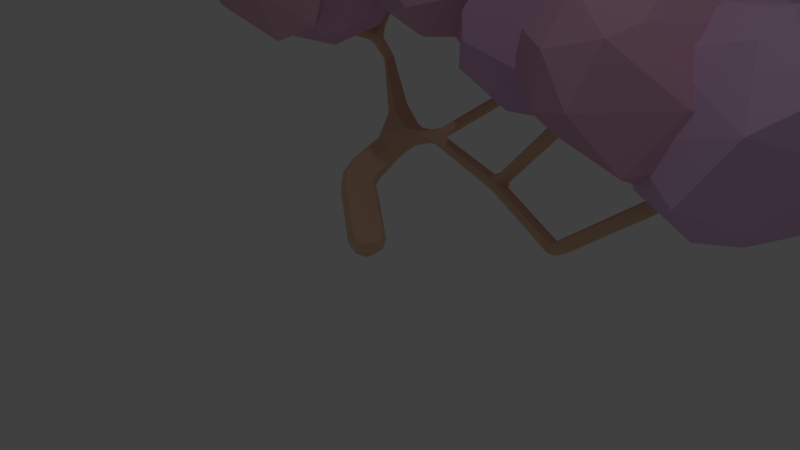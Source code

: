 # Source: Pink_Tree_1.blend  (saved by Blender 2.78.0; exported with 4.5.12 LTS)
import bpy
from mathutils import Matrix  # noqa: F401  (used for matrix-valued properties, if any)

bpy.ops.wm.read_factory_settings(use_empty=True)
scene = bpy.context.scene
scene.name = 'Scene'

# ---- collections
col_collection_1 = bpy.data.collections.new('Collection 1'); scene.collection.children.link(col_collection_1)

# ---- materials (node trees are filled in below, after node groups)
mat_material_008 = bpy.data.materials.new('Material.008')
mat_material_008.alpha_threshold = 0.0
mat_material_008.use_transparent_shadow = False
mat_material_008.diffuse_color = (0.8, 0.4037, 0.5854, 1.0)
mat_material_008.roughness = 0.5
mat_material_008.specular_intensity = 0.0
mat_material_014 = bpy.data.materials.new('Material.014')
mat_material_014.alpha_threshold = 0.0
mat_material_014.use_transparent_shadow = False
mat_material_014.diffuse_color = (0.8, 0.4597, 0.751, 1.0)
mat_material_014.roughness = 0.5
mat_material_014.specular_intensity = 0.0
mat_material = bpy.data.materials.new('Material')
mat_material.alpha_threshold = 0.0
mat_material.use_transparent_shadow = False
mat_material.diffuse_color = (0.8, 0.5429, 0.3553, 1.0)
mat_material.roughness = 0.5
mat_material.specular_intensity = 0.0
mat_material.line_color = (0.0, 0.0, 0.0, 1.0)
mat_material_012 = bpy.data.materials.new('Material.012')
mat_material_012.alpha_threshold = 0.0
mat_material_012.use_transparent_shadow = False
mat_material_012.diffuse_color = (0.8, 0.4798, 0.6366, 1.0)
mat_material_012.roughness = 0.5
mat_material_012.specular_intensity = 0.0
mat_material_010 = bpy.data.materials.new('Material.010')
mat_material_010.alpha_threshold = 0.0
mat_material_010.use_transparent_shadow = False
mat_material_010.diffuse_color = (0.8, 0.5213, 0.6183, 1.0)
mat_material_010.roughness = 0.5
mat_material_010.specular_intensity = 0.0
mat_material_013 = bpy.data.materials.new('Material.013')
mat_material_013.alpha_threshold = 0.0
mat_material_013.use_transparent_shadow = False
mat_material_013.diffuse_color = (0.8, 0.4457, 0.641, 1.0)
mat_material_013.roughness = 0.5
mat_material_013.specular_intensity = 0.0
mat_material_004 = bpy.data.materials.new('Material.004')
mat_material_004.alpha_threshold = 0.0
mat_material_004.use_transparent_shadow = False
mat_material_004.diffuse_color = (0.8, 0.4869, 0.7286, 1.0)
mat_material_004.roughness = 0.5
mat_material_004.specular_intensity = 0.0
mat_material_011 = bpy.data.materials.new('Material.011')
mat_material_011.alpha_threshold = 0.0
mat_material_011.use_transparent_shadow = False
mat_material_011.diffuse_color = (0.8, 0.47, 0.5606, 1.0)
mat_material_011.roughness = 0.5
mat_material_011.specular_intensity = 0.0
mat_material_009 = bpy.data.materials.new('Material.009')
mat_material_009.alpha_threshold = 0.0
mat_material_009.use_transparent_shadow = False
mat_material_009.diffuse_color = (0.8, 0.4888, 0.6245, 1.0)
mat_material_009.roughness = 0.5
mat_material_009.specular_intensity = 0.02941
mat_material_007 = bpy.data.materials.new('Material.007')
mat_material_007.alpha_threshold = 0.0
mat_material_007.use_transparent_shadow = False
mat_material_007.diffuse_color = (0.8, 0.4845, 0.6675, 1.0)
mat_material_007.roughness = 0.5
mat_material_006 = bpy.data.materials.new('Material.006')
mat_material_006.alpha_threshold = 0.0
mat_material_006.use_transparent_shadow = False
mat_material_006.diffuse_color = (0.8, 0.4138, 0.6747, 1.0)
mat_material_006.roughness = 0.5
mat_material_006.specular_intensity = 0.0
mat_material_005 = bpy.data.materials.new('Material.005')
mat_material_005.alpha_threshold = 0.0
mat_material_005.use_transparent_shadow = False
mat_material_005.diffuse_color = (0.8, 0.4798, 0.7902, 1.0)
mat_material_005.roughness = 0.5
mat_material_005.specular_intensity = 0.0
mat_material_003 = bpy.data.materials.new('Material.003')
mat_material_003.alpha_threshold = 0.0
mat_material_003.use_transparent_shadow = False
mat_material_003.diffuse_color = (0.8, 0.4618, 0.7205, 1.0)
mat_material_003.roughness = 0.5
mat_material_003.specular_intensity = 0.0
mat_material_001 = bpy.data.materials.new('Material.001')
mat_material_001.alpha_threshold = 0.0
mat_material_001.use_transparent_shadow = False
mat_material_001.diffuse_color = (0.8, 0.4554, 0.6295, 1.0)
mat_material_001.roughness = 0.5
mat_material_001.specular_intensity = 0.0
mat_material_002 = bpy.data.materials.new('Material.002')
mat_material_002.alpha_threshold = 0.0
mat_material_002.use_transparent_shadow = False
mat_material_002.diffuse_color = (0.793, 0.5302, 0.8, 1.0)
mat_material_002.roughness = 0.5
mat_material_002.specular_intensity = 0.0

# ---- material node trees

# ---- world
world_world = bpy.data.worlds.new('World'); scene.world = world_world
world_world.color = (0.05088, 0.05088, 0.05088)
world_world.use_sun_shadow = False
world_world.sun_shadow_jitter_overblur = 0.0
world_world.cycles.sampling_method = 'MANUAL'

# ---- cameras
cam_camera = bpy.data.cameras.new('Camera')
cam_camera.clip_end = 100.0
cam_camera.lens = 35.0
cam_camera.sensor_width = 32.0
cam_camera.sensor_height = 18.0
cam_camera.ortho_scale = 7.314
cam_camera.dof.focus_distance = 0.0
cam_camera.dof.aperture_fstop = 128.0

# ---- lights
light_lamp = bpy.data.lights.new('Lamp', 'POINT')
light_lamp.transmission_factor = 0.0
light_lamp.cutoff_distance = 30.0
light_lamp.energy = 100.0
light_lamp.shadow_buffer_clip_start = 1.001
light_lamp.shadow_soft_size = 0.1
light_lamp.shadow_maximum_resolution = 0.006
light_lamp.use_absolute_resolution = True

# ---- meshes
me_icosphere_006 = bpy.data.meshes.new('Icosphere.006')
me_icosphere_006.from_pydata([(-0.7898, -0.451, -0.465), (-0.2764, 0.8506, -0.4472), (0.9246, 0.3757, -0.06341), (-0.7236, -0.5257, 0.4472), (-0.6651, 0.6523, 0.2574), (-0.2908, -0.02067, 0.8529), (0.4253, -0.309, -0.8507), (-0.128, -0.5104, -0.8514), (0.7921, -0.4376, -0.4804), (0.5845, 0.2853, -0.7226), (-0.01684, 0.3814, -0.8285), (-0.6883, 0.4991, -0.521), (0.2629, 0.809, -0.5257), (0.9511, -0.309, 0.0), (0.4015, -0.8532, 0.3735), (-0.9511, -0.309, 0.0), (-0.4456, -0.8215, 0.08469), (-0.9511, 0.309, 0.0), (0.0, 1.0, 0.0), (0.6882, -0.5, 0.5257), (-0.2629, -0.809, 0.5257), (-0.8506, 0.0, 0.5257), (-0.3388, 0.6871, 0.4434), (0.9004, 0.2058, 0.4279), (0.3936, -0.275, 0.8214), (-0.4253, -0.309, 0.8507), (0.3995, 0.8231, 0.3563)], [], [(10, 6, 7), (10, 7, 0), (1, 11, 4), (2, 12, 26), (8, 13, 14), (0, 15, 17), (1, 4, 18), (14, 19, 24), (3, 20, 25), (4, 21, 5), (24, 26, 5), (24, 23, 26), (26, 22, 5), (22, 4, 5), (5, 21, 25), (21, 3, 25), (25, 24, 5), (25, 20, 24), (20, 14, 24), (19, 23, 24), (2, 26, 23), (18, 22, 26), (18, 4, 22), (17, 21, 4), (17, 15, 21), (15, 3, 21), (16, 20, 3), (16, 14, 20), (14, 13, 19), (13, 23, 19), (26, 12, 18), (12, 1, 18), (4, 11, 17), (11, 0, 17), (15, 16, 3), (15, 0, 16), (0, 7, 16), (16, 7, 14), (7, 8, 14), (13, 2, 23), (13, 8, 2), (9, 12, 2), (9, 10, 12), (10, 1, 12), (10, 11, 1), (10, 0, 11), (8, 9, 2), (8, 6, 9), (6, 10, 9), (6, 8, 7)])
me_icosphere_006.materials.append(mat_material_008)
me_icosphere_006.use_remesh_preserve_volume = False
me_icosphere_006.use_remesh_preserve_attributes = False
me_icosphere_006.use_mirror_vertex_groups = False
me_icosphere_006.update()
me_icosphere = bpy.data.meshes.new('Icosphere')
me_icosphere.from_pydata([(0.00699, -0.05728, -0.996), (-0.2694, -0.9079, -0.4432), (-0.9055, -0.01409, -0.4434), (-0.07517, 0.819, -0.4955), (0.803, 0.7011, -0.4355), (-0.7781, -0.5744, 0.4349), (0.9811, -0.07915, 0.3865), (-0.3372, -0.3288, 0.5298), (-0.1555, -0.5573, -0.8467), (0.4323, -0.3663, -0.8467), (0.2699, -0.8663, -0.5218), (0.8642, -0.03668, -0.5211), (0.4323, 0.2517, -0.8467), (-0.5187, -0.05728, -0.8467), (-0.6816, -0.5573, -0.5219), (-0.1555, 0.4427, -0.8467), (-0.7168, 0.5571, -0.5179), (0.9435, -0.5867, -0.185), (0.9799, 0.6104, -0.01293), (0.00699, -1.057, 0.00398), (0.7878, -0.8283, -0.01498), (-0.9729, -0.479, -0.1133), (-0.7673, -0.8279, -0.01514), (-0.9793, 0.5582, 0.02837), (0.006885, 0.9425, 0.003947), (0.7126, -0.5772, 0.4442), (-0.222, -0.8814, 0.4112), (-0.8256, -0.09941, 0.4474), (0.6224, 0.3991, 0.3378), (0.2183, -0.8952, 0.3159), (0.5818, -0.05557, 0.5409), (-0.4418, 0.2404, 0.5183), (0.02919, 0.6082, 0.4207)], [], [(0, 9, 8), (17, 9, 11), (0, 8, 13), (0, 13, 15), (0, 15, 12), (1, 10, 19), (2, 14, 21), (3, 16, 23), (4, 3, 18), (1, 19, 22), (2, 21, 23), (3, 23, 24), (5, 26, 7), (6, 28, 30), (30, 32, 7), (30, 28, 32), (32, 31, 7), (31, 27, 7), (27, 5, 7), (7, 26, 29), (29, 30, 7), (29, 25, 30), (25, 6, 30), (18, 28, 6), (18, 32, 28), (24, 23, 32), (23, 31, 32), (23, 27, 31), (23, 21, 27), (21, 5, 27), (22, 26, 5), (22, 19, 26), (19, 29, 26), (20, 25, 29), (20, 17, 25), (17, 6, 25), (18, 24, 32), (18, 3, 24), (16, 2, 23), (21, 22, 5), (21, 14, 22), (14, 1, 22), (19, 20, 29), (19, 10, 20), (10, 17, 20), (17, 18, 6), (17, 11, 18), (11, 4, 18), (12, 3, 4), (12, 15, 3), (15, 16, 3), (15, 13, 16), (13, 2, 16), (13, 14, 2), (13, 8, 14), (8, 1, 14), (11, 12, 4), (11, 9, 12), (9, 0, 12), (8, 10, 1), (8, 9, 10), (9, 17, 10)])
me_icosphere.materials.append(mat_material_014)
me_icosphere.use_remesh_preserve_volume = False
me_icosphere.use_remesh_preserve_attributes = False
me_icosphere.use_mirror_vertex_groups = False
me_icosphere.update()
me_cube = bpy.data.meshes.new('Cube')
me_cube.from_pydata([(4.112, -0.1999, 2.355), (2.336, -0.1569, 1.709), (2.297, -0.2132, 1.777), (2.187, -0.2291, 1.71), (4.05, -0.3774, 2.254), (2.088, -0.03726, 1.751), (2.969, 0.03486, 2.597), (1.252, 1.509, 2.326), (0.5307, 0.7257, 1.667), (3.547, -0.8774, 1.773), (3.558, -0.8202, 1.697), (3.897, 0.01303, 2.96), (3.979, -0.003492, 2.988), (4.008, 0.07073, 2.931), (3.913, 0.08788, 2.917), (-0.7486, 1.026, 1.441), (-0.3516, 0.8047, 1.226), (-0.2982, 0.9491, 1.069), (4.098, -0.2856, 2.382), (4.187, -0.2982, 2.412), (-0.273, 0.992, 1.476), (1.469, 0.7882, 2.693), (-0.7805, 1.289, 3.222), (-0.6955, 0.2864, 2.744), (1.076, 1.725, 2.846), (3.345, 0.3386, 2.89), (-0.3848, 1.138, 1.24), (4.915, 0.08269, 2.553), (3.936, 0.05657, 2.981), (-2.98e-08, -2.235e-08, 0.0), (0.3174, 0.6661, 1.508), (1.255, 1.438, 2.226), (2.825, -0.03439, 2.506), (4.081, -0.306, 2.187), (4.141, -0.4239, 2.225), (-0.7832, 0.9065, 2.511), (4.158, -0.3551, 2.159), (-0.9018, 0.8007, 2.551), (2.836, 0.04339, 2.425), (2.272, -0.07357, 1.734), (-0.9071, 0.9363, 2.401), (0.4441, 0.8125, 1.566), (2.072, -0.09372, 1.774), (1.157, 1.547, 2.318), (-0.9564, 1.006, 2.479), (1.102, 1.405, 2.229), (-0.8721, 1.05, 2.488), (4.224, -0.3436, 2.348), (-0.7703, 0.844, 2.563), (-0.8187, 0.8833, 2.638), (2.708, 0.05366, 2.579), (2.21, -0.1975, 1.789), (4.221, -0.2158, 2.379), (3.464, -0.8452, 1.651), (3.437, -0.9072, 1.722), (3.449, -0.8442, 1.782), (3.469, -0.7802, 1.714), (2.317, -0.1069, 1.777), (2.272, -0.1899, 1.803), (2.216, -0.136, 1.861), (2.25, -0.05724, 1.822), (2.707, 0.007279, 2.487), (2.739, 0.08149, 2.446), (0.6136, 0.6243, 1.501), (0.6065, 0.5529, 1.571), (0.6773, 0.5927, 1.642), (0.638, 0.6871, 1.569), (2.237, -0.1788, 1.642), (2.102, -0.03161, 1.696), (-0.1126, 0.9238, 1.209), (-0.2002, 0.8139, 1.323), (-0.1134, 0.9228, 1.477), (-0.09838, 1.047, 1.335), (0.33, 0.748, 1.414), (0.3277, 0.7503, 1.588), (0.3566, 0.8279, 1.504), (-0.8988, 0.7758, 0.6566), (-0.5874, 0.7374, 0.6595), (-0.6144, 0.5034, 0.8892), (-0.9273, 0.5382, 0.8804), (-0.7264, 1.029, 0.9819), (-0.4553, 0.9227, 0.9082), (-0.4774, 0.7532, 1.111), (-0.7452, 0.8526, 1.163), (-0.2549, 0.1625, -0.09831), (-0.00305, 0.2984, 0.1093), (-0.02001, 0.01275, 0.3169), (-0.2718, -0.1232, 0.1093), (-0.3818, 0.5387, 0.4097), (-0.4095, 0.2603, 0.6255), (-0.8077, 0.5209, 0.3467), (-0.5918, 0.6609, 0.5684), (-0.6235, 0.3919, 0.7894), (-0.8204, 0.2314, 0.5542), (4.329, -0.2296, 2.256), (4.336, -0.3012, 2.317), (4.266, -0.2722, 2.378), (4.281, -0.1781, 2.321), (4.909, 0.08156, 2.489), (4.921, 0.02137, 2.545), (4.868, 0.05711, 2.605), (4.868, 0.1221, 2.545), (2.775, 0.1249, 2.636), (2.814, 0.04249, 2.681), (2.73, -0.007682, 2.652), (2.318, 0.1502, 3.049), (2.379, 0.2036, 3.093), (2.413, 0.13, 3.136), (2.351, 0.07761, 3.094), (2.972, 0.1151, 2.553), (2.928, 0.08734, 2.68), (2.89, 0.1456, 2.6), (3.353, 0.3431, 2.829), (3.355, 0.2676, 2.873), (3.3, 0.3137, 2.928), (3.294, 0.3787, 2.876), (0.5945, 0.7945, 1.573), (0.6303, 0.7274, 1.627), (0.5254, 0.8213, 1.633), (1.146, 1.362, 2.074), (1.173, 1.292, 2.132), (1.112, 1.327, 2.202), (1.085, 1.396, 2.141), (1.201, 1.46, 2.425), (1.127, 1.457, 2.335), (1.056, 1.761, 2.796), (1.135, 1.74, 2.821), (1.104, 1.665, 2.849), (1.028, 1.687, 2.823), (-0.7693, 1.189, 1.43), (-0.6258, 1.269, 1.55), (-0.6268, 1.132, 1.668), (-0.7178, 1.022, 1.524), (-1.051, 1.318, 2.025), (-0.9949, 1.368, 2.118), (-1.077, 1.276, 2.197), (-0.9946, 1.322, 2.209), (-0.961, 1.281, 2.132), (-1.049, 1.244, 2.11), (-0.8297, 0.7876, 2.489), (-0.8363, 0.8153, 2.622), (-0.6966, 0.2896, 2.682), (-0.7566, 0.2934, 2.736), (-0.7075, 0.3303, 2.792), (-0.6394, 0.3334, 2.734), (-0.8352, 1.052, 2.621), (-0.7816, 0.9715, 2.648), (-0.8601, 0.9341, 2.682), (-0.9151, 1.009, 2.643), (-0.7721, 1.327, 3.168), (-0.7196, 1.258, 3.19), (-0.7945, 1.228, 3.226), (-0.8489, 1.287, 3.19), (1.269, 1.291, 2.236), (1.191, 1.305, 2.292), (1.262, 1.312, 2.386), (1.319, 1.349, 2.296), (1.472, 0.7763, 2.629), (1.409, 0.7859, 2.679), (1.451, 0.8399, 2.726), (1.515, 0.8277, 2.679), (4.084, -0.2379, 2.363), (4.212, -0.1909, 2.288), (4.159, -0.4088, 2.178), (2.918, 0.1417, 2.553), (2.83, -0.01915, 2.424), (2.786, 0.08745, 2.422), (2.738, -0.04352, 2.487), (2.774, -0.03404, 2.58), (2.082, -0.1609, 1.763), (-0.5367, 1.094, 1.587), (-0.2339, 1.087, 1.444), (-0.4325, 1.186, 1.405), (1.199, 1.342, 2.107), (-0.296, 0.8488, 1.124), (-0.5501, 1.073, 0.9488), (-0.786, 0.9729, 1.129), (-0.9228, 0.9168, 2.62), (-0.8541, 0.9405, 2.403), (0.05371, -0.03424, 0.183), (-0.9234, 1.041, 2.497), (0.06643, 0.18, 0.02733), (-0.1224, 0.07805, -0.1284), (-0.1351, -0.1362, 0.02733), (4.221, -0.2541, 2.411), (3.887, 0.04461, 2.923), (4.021, 0.02467, 2.955), (4.11, -0.3281, 2.146), (3.488, -0.8068, 1.666), (3.398, -0.8707, 1.667), (2.208, -0.08297, 1.846), (0.5777, 0.5842, 1.515), (-0.1666, 0.8363, 1.232), (-0.2423, 0.8557, 1.429), (-0.07194, 1.005, 1.448), (-0.9909, 0.6672, 0.7678), (-0.7597, 0.7475, 0.5123), (-0.9214, 0.6529, 0.5087), (-0.5235, 0.6057, 0.7718), (-0.9509, 0.3913, 0.7344), (-0.4454, 0.7559, 0.9192), (-0.6554, 0.686, 1.124), (-0.3263, -0.01435, -0.0464), (-0.1247, 0.3019, -0.0464), (0.05142, 0.1896, 0.265), (-0.1502, -0.1266, 0.265), (-0.6578, 0.6382, 0.3746), (-0.6998, 0.2254, 0.7039), (4.873, 0.1132, 2.499), (2.725, 0.1156, 2.608), (2.762, 0.1088, 2.724), (2.797, -0.0073, 2.657), (2.315, 0.108, 3.101), (3.316, 0.3724, 2.831), (0.6253, 0.7518, 1.584), (0.6233, 0.7482, 1.698), (0.4997, 0.7716, 1.658), (1.122, 1.411, 2.111), (1.114, 1.255, 2.15), (1.228, 1.396, 2.366), (1.024, 1.725, 2.792), (-0.6563, 1.254, 1.402), (-0.5553, 1.204, 1.592), (-0.6119, 1.018, 1.568), (-1.068, 1.347, 2.132), (-1.015, 1.363, 2.037), (-1.079, 1.24, 2.158), (-0.6582, 0.3165, 2.688), (-0.8216, 1.318, 3.165), (1.51, 0.8111, 2.632), (-0.201, -0.03659, -0.06676), (-0.05166, 0.1976, -0.06676), (0.07881, 0.1145, 0.1639), (-0.0705, -0.1198, 0.1639), (3.484, -0.8915, 1.682), (3.431, -0.8875, 1.768), (-1.018, 0.5174, 0.6038), (-0.5273, 0.5368, 0.7017), (-0.7955, 0.3352, 0.8263), (3.96, 0.098, 2.924), (3.988, 0.06357, 2.977), (3.933, -0.01916, 2.972), (4.916, 0.03091, 2.497), (4.89, 0.01698, 2.584), (4.848, 0.09991, 2.582), (2.343, 0.1948, 3.058), (2.414, 0.1794, 3.122), (2.394, 0.08431, 3.122), (2.318, 0.178, 3.091), (2.372, 0.1819, 3.137), (2.368, 0.1119, 3.147), (3.361, 0.2942, 2.831), (3.32, 0.2726, 2.911), (3.277, 0.3496, 2.91), (1.105, 1.766, 2.791), (1.139, 1.694, 2.834), (1.059, 1.656, 2.834), (-0.7457, 0.2948, 2.688), (-0.7534, 0.3224, 2.773), (-0.6631, 0.3464, 2.773), (-0.7333, 1.299, 3.166), (-0.7514, 1.22, 3.207), (-0.8362, 1.24, 3.207), (1.423, 0.7772, 2.635), (1.404, 0.8261, 2.708), (1.492, 0.8577, 2.707), (4.171, -0.1846, 2.349), (4.132, -0.3035, 2.423), (3.569, -0.8631, 1.726), (3.508, -0.8651, 1.806), (3.451, -0.7912, 1.764), (4.112, -0.4028, 2.283), (4.041, -0.3283, 2.224), (2.318, -0.1618, 1.659), (2.156, -0.192, 1.658), (2.271, -0.2559, 1.76), (2.325, -0.1706, 1.76), (2.29, -0.06337, 1.786), (2.346, -0.1524, 1.823), (2.24, -0.1811, 1.849), (2.703, 0.05143, 2.463), (0.6399, 0.6678, 1.518), (0.6109, 0.6925, 1.649), (0.6622, 0.5442, 1.626), (0.6912, 0.6418, 1.625), (-0.1007, 1.015, 1.236), (0.371, 0.8004, 1.443), (0.3075, 0.6894, 1.436), (0.5032, 0.6265, 1.619), (0.3325, 0.8142, 1.562), (-0.8366, 0.9006, 1.014), (-0.7818, 0.4501, 0.9307), (-0.3876, 0.8282, 1.02), (-0.5873, 0.7918, 1.26), (-0.8825, 0.3481, 0.4037), (-0.3144, 0.4213, 0.5545), (4.297, -0.188, 2.27), (4.35, -0.2753, 2.272), (4.314, -0.294, 2.366), (4.275, -0.1999, 2.368), (2.7, 0.01278, 2.613), (2.842, 0.1129, 2.666), (2.323, 0.09897, 3.056), (2.993, 0.06955, 2.569), (2.925, 0.02773, 2.64), (2.933, 0.1508, 2.682), (0.557, 0.8285, 1.592), (1.184, 1.289, 2.217), (1.075, 1.361, 2.181), (1.122, 1.507, 2.315), (1.278, 1.423, 2.345), (1.172, 1.378, 2.344), (1.217, 1.543, 2.3), (1.242, 1.491, 2.409), (1.151, 1.448, 2.408), (-0.7875, 1.079, 1.452), (-1.081, 1.274, 2.083), (-0.9145, 1.19, 2.003), (-0.9614, 0.9656, 2.427), (-1.046, 1.313, 2.218), (-0.9667, 1.336, 2.148), (-0.9909, 1.239, 2.114), (-0.8296, 1.03, 2.463), (-0.7835, 0.8171, 2.502), (-0.8797, 0.7805, 2.505), (-0.8822, 0.7931, 2.608), (-0.7861, 0.8234, 2.607), (-0.8869, 1.05, 2.631), (-0.7889, 1.021, 2.618), (-0.8079, 0.9394, 2.677), (-0.9086, 0.9562, 2.666), (1.304, 1.34, 2.235), (1.235, 1.239, 2.283), (1.215, 1.292, 2.367), (1.31, 1.328, 2.368)], [], [(97, 296, 162), (5, 190, 60), (62, 280, 209), (209, 166, 62), (6, 304, 32), (32, 165, 6), (104, 300, 167), (167, 168, 104), (7, 310, 156), (57, 276, 1), (130, 222, 171), (171, 172, 130), (13, 239, 240), (13, 240, 186), (13, 266, 239), (15, 315, 176), (15, 176, 83), (293, 82, 16), (81, 175, 17), (266, 13, 52), (153, 307, 120), (120, 173, 153), (170, 223, 20), (0, 161, 14), (14, 266, 0), (293, 223, 132), (132, 15, 293), (221, 172, 26), (175, 221, 26), (30, 191, 64), (30, 287, 191), (31, 173, 119), (211, 168, 32), (162, 296, 33), (36, 187, 296), (296, 94, 36), (37, 325, 177), (177, 318, 37), (38, 166, 164), (164, 109, 38), (39, 273, 68), (68, 5, 39), (164, 166, 111), (281, 286, 116), (216, 118, 41), (286, 75, 41), (45, 308, 121), (47, 298, 96), (49, 329, 147), (61, 167, 50), (51, 275, 2), (169, 275, 51), (52, 299, 266), (52, 184, 96), (67, 188, 53), (188, 1, 56), (58, 276, 278), (59, 280, 190), (280, 59, 61), (60, 280, 62), (274, 63, 67), (71, 289, 194), (20, 193, 71), (289, 71, 74), (71, 288, 74), (76, 196, 197), (91, 196, 77), (291, 83, 79), (81, 200, 77), (77, 175, 81), (83, 291, 201), (92, 207, 89), (298, 100, 96), (104, 302, 300), (302, 104, 108), (104, 247, 108), (6, 303, 113), (308, 122, 118), (173, 116, 119), (116, 306, 119), (119, 306, 217), (131, 317, 223), (131, 223, 170), (161, 0, 33, 272), (317, 131, 137), (131, 320, 137), (133, 316, 224), (224, 225, 133), (319, 224, 135), (136, 320, 134), (138, 318, 226), (318, 138, 40), (326, 144, 48), (144, 323, 48), (146, 328, 150), (330, 152, 148), (150, 328, 260), (152, 330, 262), (0, 266, 33), (304, 110, 103, 211), (97, 266, 299), (97, 162, 266), (56, 33, 187, 188), (103, 110, 301), (270, 272, 33, 56), (55, 4, 272, 270), (269, 271, 4, 55), (269, 9, 34, 271), (163, 34, 9, 268), (10, 36, 163, 268), (187, 36, 10, 188), (31, 7, 156, 331), (60, 277, 5), (6, 165, 303), (168, 211, 104), (273, 39, 57, 1), (31, 312, 7), (281, 214, 117, 66), (39, 277, 57), (235, 54, 9, 269), (117, 282, 66), (130, 172, 221), (55, 235, 269), (268, 9, 54, 234), (53, 10, 268, 234), (18, 11, 185, 161), (10, 53, 188), (241, 11, 18, 267), (192, 70, 16, 174), (12, 186, 240), (241, 267, 12), (239, 266, 14), (14, 161, 185), (83, 293, 15), (293, 16, 70, 193), (174, 16, 82, 292), (285, 69, 17, 175), (174, 17, 69, 192), (292, 81, 17, 174), (12, 19, 184, 186), (184, 52, 13, 186), (19, 12, 267), (170, 20, 171, 222), (153, 173, 331), (265, 159, 21, 160), (20, 223, 193), (264, 158, 21, 159), (263, 157, 21, 158), (229, 160, 21, 157), (262, 151, 22, 152), (261, 150, 22, 151), (260, 149, 22, 150), (228, 152, 22, 149), (259, 143, 23, 144), (132, 315, 15), (293, 193, 223), (258, 142, 23, 143), (257, 141, 23, 142), (227, 144, 23, 141), (256, 127, 24, 128), (255, 126, 24, 127), (254, 125, 24, 126), (220, 128, 24, 125), (129, 80, 176, 315), (253, 114, 25, 115), (80, 129, 221), (221, 175, 80), (252, 113, 25, 114), (251, 112, 25, 113), (213, 115, 25, 112), (171, 72, 26, 172), (285, 175, 26, 72), (244, 100, 27, 101), (212, 250, 249), (212, 249, 248), (243, 99, 27, 100), (242, 98, 27, 99), (208, 101, 27, 98), (241, 12, 28, 11), (239, 14, 28, 240), (28, 12, 240), (185, 11, 28, 14), (230, 182, 29, 183), (231, 181, 29, 182), (232, 179, 29, 181), (233, 183, 29, 179), (287, 73, 63, 191), (30, 64, 288), (286, 281, 63, 73), (217, 312, 31, 119), (31, 331, 173), (74, 8, 216, 289), (3, 275, 169), (8, 74, 288), (47, 34, 95, 298), (32, 304, 211), (32, 168, 167), (33, 266, 162), (33, 296, 187), (95, 34, 163, 297), (47, 271, 34), (297, 163, 36, 94), (322, 328, 35), (35, 323, 178), (165, 38, 109, 303), (37, 318, 324), (209, 102, 111, 166), (39, 5, 277), (139, 40, 178, 323), (102, 301, 111), (116, 214, 281), (116, 286, 306), (324, 318, 40, 139), (289, 216, 41, 75), (306, 286, 41, 118), (272, 4, 18, 161), (59, 42, 169, 279), (18, 4, 271), (271, 267, 18), (190, 5, 42, 59), (122, 43, 312, 217), (45, 43, 122, 308), (180, 44, 148, 327), (43, 45, 309), (148, 44, 177, 330), (44, 318, 177), (311, 124, 45, 154), (154, 45, 121, 307), (124, 309, 45), (327, 145, 46, 180), (322, 46, 145, 328), (19, 47, 96, 184), (267, 271, 47, 19), (49, 48, 146, 329), (146, 48, 35, 328), (48, 49, 326), (48, 323, 35), (177, 49, 147, 330), (140, 49, 177, 325), (280, 61, 50, 209), (140, 326, 49), (50, 167, 300), (58, 51, 2, 276), (279, 169, 51, 58), (274, 67, 53, 189), (52, 96, 299), (67, 273, 188), (188, 273, 1), (275, 3, 54, 235), (189, 54, 3, 274), (276, 2, 55, 270), (235, 55, 2, 275), (276, 270, 56, 1), (57, 38, 165, 278), (53, 234, 189), (189, 234, 54), (278, 276, 57), (190, 280, 60), (166, 38, 57, 277), (279, 58, 32, 167), (278, 165, 32, 58), (167, 61, 59, 279), (277, 60, 62, 166), (8, 65, 284, 282), (63, 274, 191), (64, 191, 274), (283, 288, 64), (283, 65, 8, 288), (281, 273, 67, 63), (66, 282, 284), (283, 64, 3, 169), (65, 42, 5, 284), (3, 64, 274), (169, 42, 65, 283), (281, 66, 68, 273), (284, 5, 68, 66), (286, 73, 69, 285), (287, 192, 69, 73), (287, 30, 70, 192), (288, 193, 70, 30), (20, 71, 194, 171), (71, 193, 288), (289, 75, 72, 194), (286, 285, 72, 75), (290, 80, 76, 195), (72, 171, 194), (196, 76, 80, 175), (195, 76, 197, 236), (237, 91, 77, 198), (77, 196, 175), (77, 200, 198), (92, 78, 291, 238), (198, 200, 78), (237, 198, 78, 92), (290, 195, 79, 83), (199, 79, 195, 236), (238, 291, 79, 199), (78, 82, 201, 291), (290, 176, 80), (81, 292, 200), (82, 200, 292), (82, 293, 201), (90, 84, 202, 294), (82, 78, 200), (201, 293, 83), (83, 176, 290), (203, 84, 90, 206), (231, 182, 84, 203), (230, 202, 84, 182), (88, 85, 203, 206), (204, 85, 88, 295), (232, 181, 85, 204), (231, 203, 85, 181), (89, 86, 204, 295), (207, 205, 86, 89), (233, 179, 86, 205), (232, 204, 86, 179), (93, 87, 205, 207), (202, 87, 93, 294), (230, 183, 87, 202), (233, 205, 87, 183), (197, 90, 294, 236), (196, 206, 90, 197), (88, 91, 237, 295), (206, 196, 91), (237, 92, 89, 295), (91, 88, 206), (92, 238, 207), (238, 199, 93, 207), (294, 93, 199, 236), (94, 98, 242, 297), (96, 100, 299), (296, 208, 98, 94), (95, 99, 243, 298), (242, 99, 95, 297), (97, 101, 208, 296), (100, 244, 299), (100, 298, 243), (244, 101, 97, 299), (105, 50, 300, 302), (106, 102, 209, 245), (50, 105, 209), (210, 301, 102), (103, 301, 210), (105, 245, 209), (210, 102, 106, 246), (246, 107, 103, 210), (247, 211, 103, 107), (212, 248, 105, 302), (211, 247, 104), (248, 245, 105), (248, 249, 106, 245), (249, 246, 106), (249, 250, 107, 246), (250, 247, 107), (250, 212, 108, 247), (212, 302, 108), (109, 112, 251, 303), (6, 113, 304), (305, 301, 110), (111, 301, 305), (213, 112, 109, 164), (305, 110, 114, 253), (113, 252, 304), (113, 303, 251), (252, 114, 110, 304), (164, 111, 115, 213), (305, 253, 115, 111), (120, 117, 214, 173), (117, 215, 282), (8, 282, 215), (116, 173, 214), (215, 117, 120, 218), (121, 8, 215, 218), (216, 8, 121, 308), (219, 123, 314, 311), (118, 216, 308), (118, 122, 306), (120, 307, 218), (218, 307, 121), (217, 306, 122), (313, 310, 7), (313, 123, 219, 310), (43, 125, 254, 312), (124, 311, 314), (309, 220, 125, 43), (313, 7, 126, 255), (312, 254, 126, 7), (314, 123, 127, 256), (313, 255, 127, 123), (124, 128, 220, 309), (314, 256, 128, 124), (316, 133, 129, 315), (225, 221, 129, 133), (225, 134, 130, 221), (320, 222, 130, 134), (317, 138, 132, 223), (131, 222, 320), (131, 170, 222), (316, 315, 132, 138), (316, 226, 135, 224), (225, 224, 134), (321, 317, 137), (138, 317, 321), (319, 136, 134, 224), (135, 44, 180, 319), (226, 316, 138), (135, 226, 318), (320, 136, 46, 322), (44, 135, 318), (180, 46, 136, 319), (321, 137, 35, 178), (322, 35, 137, 320), (321, 178, 40, 138), (139, 141, 257, 324), (227, 141, 139, 323), (37, 142, 258, 325), (257, 142, 37, 324), (326, 140, 143, 259), (325, 258, 143, 140), (328, 145, 149, 260), (144, 227, 323), (144, 326, 259), (146, 150, 329), (148, 152, 327), (327, 228, 149, 145), (147, 151, 262, 330), (150, 261, 329), (261, 151, 147, 329), (219, 155, 334, 310), (228, 327, 152), (332, 307, 153), (333, 311, 154), (154, 307, 332), (333, 155, 219, 311), (332, 153, 157, 263), (156, 310, 334), (229, 157, 153, 331), (154, 158, 264, 333), (263, 158, 154, 332), (334, 155, 159, 265), (264, 159, 155, 333), (156, 160, 229, 331), (265, 160, 156, 334)])
me_cube.materials.append(mat_material)
me_cube.use_remesh_preserve_volume = False
me_cube.use_remesh_preserve_attributes = False
me_cube.use_mirror_vertex_groups = False
me_cube.update()
me_icosphere_001 = bpy.data.meshes.new('Icosphere.001')
me_icosphere_001.from_pydata([(0.00699, -0.05728, -0.996), (-0.2694, -0.9079, -0.4432), (-0.9055, -0.01409, -0.4434), (-0.07517, 0.819, -0.4955), (0.803, 0.7011, -0.4355), (-0.7781, -0.5744, 0.4349), (0.9811, -0.07915, 0.3865), (-0.3372, -0.3288, 0.5298), (-0.1555, -0.5573, -0.8467), (0.4323, -0.3663, -0.8467), (0.2699, -0.8663, -0.5218), (0.8642, -0.03668, -0.5211), (0.4323, 0.2517, -0.8467), (-0.5187, -0.05728, -0.8467), (-0.6816, -0.5573, -0.5219), (-0.1555, 0.4427, -0.8467), (-0.7168, 0.5571, -0.5179), (0.9435, -0.5867, -0.185), (0.9799, 0.6104, -0.01293), (0.00699, -1.057, 0.00398), (0.7878, -0.8283, -0.01498), (-0.9729, -0.479, -0.1133), (-0.7673, -0.8279, -0.01514), (-0.9793, 0.5582, 0.02837), (0.006885, 0.9425, 0.003947), (0.7126, -0.5772, 0.4442), (-0.222, -0.8814, 0.4112), (-0.8256, -0.09941, 0.4474), (0.6224, 0.3991, 0.3378), (0.2183, -0.8952, 0.3159), (0.5818, -0.05557, 0.5409), (-0.4418, 0.2404, 0.5183), (0.02919, 0.6082, 0.4207)], [], [(0, 9, 8), (17, 9, 11), (0, 8, 13), (0, 13, 15), (0, 15, 12), (1, 10, 19), (2, 14, 21), (3, 16, 23), (4, 3, 18), (1, 19, 22), (2, 21, 23), (3, 23, 24), (5, 26, 7), (6, 28, 30), (30, 32, 7), (30, 28, 32), (32, 31, 7), (31, 27, 7), (27, 5, 7), (7, 26, 29), (29, 30, 7), (29, 25, 30), (25, 6, 30), (18, 28, 6), (18, 32, 28), (24, 23, 32), (23, 31, 32), (23, 27, 31), (23, 21, 27), (21, 5, 27), (22, 26, 5), (22, 19, 26), (19, 29, 26), (20, 25, 29), (20, 17, 25), (17, 6, 25), (18, 24, 32), (18, 3, 24), (16, 2, 23), (21, 22, 5), (21, 14, 22), (14, 1, 22), (19, 20, 29), (19, 10, 20), (10, 17, 20), (17, 18, 6), (17, 11, 18), (11, 4, 18), (12, 3, 4), (12, 15, 3), (15, 16, 3), (15, 13, 16), (13, 2, 16), (13, 14, 2), (13, 8, 14), (8, 1, 14), (11, 12, 4), (11, 9, 12), (9, 0, 12), (8, 10, 1), (8, 9, 10), (9, 17, 10)])
me_icosphere_001.materials.append(mat_material_012)
me_icosphere_001.use_remesh_preserve_volume = False
me_icosphere_001.use_remesh_preserve_attributes = False
me_icosphere_001.use_mirror_vertex_groups = False
me_icosphere_001.update()
me_icosphere_002 = bpy.data.meshes.new('Icosphere.002')
me_icosphere_002.from_pydata([(0.00699, -0.05728, -0.996), (-0.2694, -0.9079, -0.4432), (-0.9055, -0.01409, -0.4434), (-0.07517, 0.819, -0.4955), (0.803, 0.7011, -0.4355), (-0.7781, -0.5744, 0.4349), (0.9811, -0.07915, 0.3865), (-0.3372, -0.3288, 0.5298), (-0.1555, -0.5573, -0.8467), (0.4323, -0.3663, -0.8467), (0.2699, -0.8663, -0.5218), (0.8642, -0.03668, -0.5211), (0.4323, 0.2517, -0.8467), (-0.5187, -0.05728, -0.8467), (-0.6816, -0.5573, -0.5219), (-0.1555, 0.4427, -0.8467), (-0.7168, 0.5571, -0.5179), (0.9435, -0.5867, -0.185), (0.9799, 0.6104, -0.01293), (0.00699, -1.057, 0.00398), (0.7878, -0.8283, -0.01498), (-0.9729, -0.479, -0.1133), (-0.7673, -0.8279, -0.01514), (-0.9793, 0.5582, 0.02837), (0.006885, 0.9425, 0.003947), (0.7126, -0.5772, 0.4442), (-0.222, -0.8814, 0.4112), (-0.8256, -0.09941, 0.4474), (0.6224, 0.3991, 0.3378), (0.2183, -0.8952, 0.3159), (0.5818, -0.05557, 0.5409), (-0.4418, 0.2404, 0.5183), (0.02919, 0.6082, 0.4207)], [], [(0, 9, 8), (17, 9, 11), (0, 8, 13), (0, 13, 15), (0, 15, 12), (1, 10, 19), (2, 14, 21), (3, 16, 23), (4, 3, 18), (1, 19, 22), (2, 21, 23), (3, 23, 24), (5, 26, 7), (6, 28, 30), (30, 32, 7), (30, 28, 32), (32, 31, 7), (31, 27, 7), (27, 5, 7), (7, 26, 29), (29, 30, 7), (29, 25, 30), (25, 6, 30), (18, 28, 6), (18, 32, 28), (24, 23, 32), (23, 31, 32), (23, 27, 31), (23, 21, 27), (21, 5, 27), (22, 26, 5), (22, 19, 26), (19, 29, 26), (20, 25, 29), (20, 17, 25), (17, 6, 25), (18, 24, 32), (18, 3, 24), (16, 2, 23), (21, 22, 5), (21, 14, 22), (14, 1, 22), (19, 20, 29), (19, 10, 20), (10, 17, 20), (17, 18, 6), (17, 11, 18), (11, 4, 18), (12, 3, 4), (12, 15, 3), (15, 16, 3), (15, 13, 16), (13, 2, 16), (13, 14, 2), (13, 8, 14), (8, 1, 14), (11, 12, 4), (11, 9, 12), (9, 0, 12), (8, 10, 1), (8, 9, 10), (9, 17, 10)])
me_icosphere_002.materials.append(mat_material_010)
me_icosphere_002.use_remesh_preserve_volume = False
me_icosphere_002.use_remesh_preserve_attributes = False
me_icosphere_002.use_mirror_vertex_groups = False
me_icosphere_002.update()
me_icosphere_003 = bpy.data.meshes.new('Icosphere.003')
me_icosphere_003.from_pydata([(0.00699, -0.05728, -0.996), (-0.2694, -0.9079, -0.4432), (-0.9055, -0.01409, -0.4434), (-0.07517, 0.819, -0.4955), (0.803, 0.7011, -0.4355), (-0.7781, -0.5744, 0.4349), (0.9811, -0.07915, 0.3865), (-0.3372, -0.3288, 0.5298), (-0.1555, -0.5573, -0.8467), (0.4323, -0.3663, -0.8467), (0.2699, -0.8663, -0.5218), (0.8642, -0.03668, -0.5211), (0.4323, 0.2517, -0.8467), (-0.5187, -0.05728, -0.8467), (-0.6816, -0.5573, -0.5219), (-0.1555, 0.4427, -0.8467), (-0.7168, 0.5571, -0.5179), (0.9435, -0.5867, -0.185), (0.9799, 0.6104, -0.01293), (0.00699, -1.057, 0.00398), (0.7878, -0.8283, -0.01498), (-0.9729, -0.479, -0.1133), (-0.7673, -0.8279, -0.01514), (-0.9793, 0.5582, 0.02837), (0.006885, 0.9425, 0.003947), (0.7126, -0.5772, 0.4442), (-0.222, -0.8814, 0.4112), (-0.8256, -0.09941, 0.4474), (0.6224, 0.3991, 0.3378), (0.2183, -0.8952, 0.3159), (0.5818, -0.05557, 0.5409), (-0.4418, 0.2404, 0.5183), (0.02919, 0.6082, 0.4207)], [], [(0, 9, 8), (17, 9, 11), (0, 8, 13), (0, 13, 15), (0, 15, 12), (1, 10, 19), (2, 14, 21), (3, 16, 23), (4, 3, 18), (1, 19, 22), (2, 21, 23), (3, 23, 24), (5, 26, 7), (6, 28, 30), (30, 32, 7), (30, 28, 32), (32, 31, 7), (31, 27, 7), (27, 5, 7), (7, 26, 29), (29, 30, 7), (29, 25, 30), (25, 6, 30), (18, 28, 6), (18, 32, 28), (24, 23, 32), (23, 31, 32), (23, 27, 31), (23, 21, 27), (21, 5, 27), (22, 26, 5), (22, 19, 26), (19, 29, 26), (20, 25, 29), (20, 17, 25), (17, 6, 25), (18, 24, 32), (18, 3, 24), (16, 2, 23), (21, 22, 5), (21, 14, 22), (14, 1, 22), (19, 20, 29), (19, 10, 20), (10, 17, 20), (17, 18, 6), (17, 11, 18), (11, 4, 18), (12, 3, 4), (12, 15, 3), (15, 16, 3), (15, 13, 16), (13, 2, 16), (13, 14, 2), (13, 8, 14), (8, 1, 14), (11, 12, 4), (11, 9, 12), (9, 0, 12), (8, 10, 1), (8, 9, 10), (9, 17, 10)])
me_icosphere_003.materials.append(mat_material_013)
me_icosphere_003.use_remesh_preserve_volume = False
me_icosphere_003.use_remesh_preserve_attributes = False
me_icosphere_003.use_mirror_vertex_groups = False
me_icosphere_003.update()
me_icosphere_004 = bpy.data.meshes.new('Icosphere.004')
me_icosphere_004.from_pydata([(0.00699, -0.05728, -0.996), (-0.2694, -0.9079, -0.4432), (-0.9055, -0.01409, -0.4434), (-0.07517, 0.819, -0.4955), (0.803, 0.7011, -0.4355), (-0.7781, -0.5744, 0.4349), (0.9811, -0.07915, 0.3865), (-0.3372, -0.3288, 0.5298), (-0.1555, -0.5573, -0.8467), (0.4323, -0.3663, -0.8467), (0.2699, -0.8663, -0.5218), (0.8642, -0.03668, -0.5211), (0.4323, 0.2517, -0.8467), (-0.5187, -0.05728, -0.8467), (-0.6816, -0.5573, -0.5219), (-0.1555, 0.4427, -0.8467), (-0.7168, 0.5571, -0.5179), (0.9435, -0.5867, -0.185), (0.9799, 0.6104, -0.01293), (0.00699, -1.057, 0.00398), (0.7878, -0.8283, -0.01498), (-0.9729, -0.479, -0.1133), (-0.7673, -0.8279, -0.01514), (-0.9793, 0.5582, 0.02837), (0.006885, 0.9425, 0.003947), (0.7126, -0.5772, 0.4442), (-0.222, -0.8814, 0.4112), (-0.8256, -0.09941, 0.4474), (0.6224, 0.3991, 0.3378), (0.2183, -0.8952, 0.3159), (0.5818, -0.05557, 0.5409), (-0.4418, 0.2404, 0.5183), (0.02919, 0.6082, 0.4207)], [], [(0, 9, 8), (17, 9, 11), (0, 8, 13), (0, 13, 15), (0, 15, 12), (1, 10, 19), (2, 14, 21), (3, 16, 23), (4, 3, 18), (1, 19, 22), (2, 21, 23), (3, 23, 24), (5, 26, 7), (6, 28, 30), (30, 32, 7), (30, 28, 32), (32, 31, 7), (31, 27, 7), (27, 5, 7), (7, 26, 29), (29, 30, 7), (29, 25, 30), (25, 6, 30), (18, 28, 6), (18, 32, 28), (24, 23, 32), (23, 31, 32), (23, 27, 31), (23, 21, 27), (21, 5, 27), (22, 26, 5), (22, 19, 26), (19, 29, 26), (20, 25, 29), (20, 17, 25), (17, 6, 25), (18, 24, 32), (18, 3, 24), (16, 2, 23), (21, 22, 5), (21, 14, 22), (14, 1, 22), (19, 20, 29), (19, 10, 20), (10, 17, 20), (17, 18, 6), (17, 11, 18), (11, 4, 18), (12, 3, 4), (12, 15, 3), (15, 16, 3), (15, 13, 16), (13, 2, 16), (13, 14, 2), (13, 8, 14), (8, 1, 14), (11, 12, 4), (11, 9, 12), (9, 0, 12), (8, 10, 1), (8, 9, 10), (9, 17, 10)])
me_icosphere_004.materials.append(mat_material_004)
me_icosphere_004.use_remesh_preserve_volume = False
me_icosphere_004.use_remesh_preserve_attributes = False
me_icosphere_004.use_mirror_vertex_groups = False
me_icosphere_004.update()
me_icosphere_005 = bpy.data.meshes.new('Icosphere.005')
me_icosphere_005.from_pydata([(0.00699, -0.05728, -0.996), (-0.2694, -0.9079, -0.4432), (-0.9055, -0.01409, -0.4434), (-0.07517, 0.819, -0.4955), (0.803, 0.7011, -0.4355), (-0.7781, -0.5744, 0.4349), (0.9811, -0.07915, 0.3865), (-0.3372, -0.3288, 0.5298), (-0.1555, -0.5573, -0.8467), (0.4323, -0.3663, -0.8467), (0.2699, -0.8663, -0.5218), (0.8642, -0.03668, -0.5211), (0.4323, 0.2517, -0.8467), (-0.5187, -0.05728, -0.8467), (-0.6816, -0.5573, -0.5219), (-0.1555, 0.4427, -0.8467), (-0.7168, 0.5571, -0.5179), (0.9435, -0.5867, -0.185), (0.9799, 0.6104, -0.01293), (0.00699, -1.057, 0.00398), (0.7878, -0.8283, -0.01498), (-0.9729, -0.479, -0.1133), (-0.7673, -0.8279, -0.01514), (-0.9793, 0.5582, 0.02837), (0.006885, 0.9425, 0.003947), (0.7126, -0.5772, 0.4442), (-0.222, -0.8814, 0.4112), (-0.8256, -0.09941, 0.4474), (0.6224, 0.3991, 0.3378), (0.2183, -0.8952, 0.3159), (0.5818, -0.05557, 0.5409), (-0.4418, 0.2404, 0.5183), (0.02919, 0.6082, 0.4207)], [], [(0, 9, 8), (17, 9, 11), (0, 8, 13), (0, 13, 15), (0, 15, 12), (1, 10, 19), (2, 14, 21), (3, 16, 23), (4, 3, 18), (1, 19, 22), (2, 21, 23), (3, 23, 24), (5, 26, 7), (6, 28, 30), (30, 32, 7), (30, 28, 32), (32, 31, 7), (31, 27, 7), (27, 5, 7), (7, 26, 29), (29, 30, 7), (29, 25, 30), (25, 6, 30), (18, 28, 6), (18, 32, 28), (24, 23, 32), (23, 31, 32), (23, 27, 31), (23, 21, 27), (21, 5, 27), (22, 26, 5), (22, 19, 26), (19, 29, 26), (20, 25, 29), (20, 17, 25), (17, 6, 25), (18, 24, 32), (18, 3, 24), (16, 2, 23), (21, 22, 5), (21, 14, 22), (14, 1, 22), (19, 20, 29), (19, 10, 20), (10, 17, 20), (17, 18, 6), (17, 11, 18), (11, 4, 18), (12, 3, 4), (12, 15, 3), (15, 16, 3), (15, 13, 16), (13, 2, 16), (13, 14, 2), (13, 8, 14), (8, 1, 14), (11, 12, 4), (11, 9, 12), (9, 0, 12), (8, 10, 1), (8, 9, 10), (9, 17, 10)])
me_icosphere_005.materials.append(mat_material_011)
me_icosphere_005.use_remesh_preserve_volume = False
me_icosphere_005.use_remesh_preserve_attributes = False
me_icosphere_005.use_mirror_vertex_groups = False
me_icosphere_005.update()
me_icosphere_007 = bpy.data.meshes.new('Icosphere.007')
me_icosphere_007.from_pydata([(-0.7898, -0.451, -0.465), (-0.2764, 0.8506, -0.4472), (0.9246, 0.3757, -0.06341), (-0.7236, -0.5257, 0.4472), (-0.6651, 0.6523, 0.2574), (-0.2908, -0.02067, 0.8529), (0.4253, -0.309, -0.8507), (-0.128, -0.5104, -0.8514), (0.7921, -0.4376, -0.4804), (0.5845, 0.2853, -0.7226), (-0.01684, 0.3814, -0.8285), (-0.6883, 0.4991, -0.521), (0.2629, 0.809, -0.5257), (0.9511, -0.309, 0.0), (0.4015, -0.8532, 0.3735), (-0.9511, -0.309, 0.0), (-0.4456, -0.8215, 0.08469), (-0.9511, 0.309, 0.0), (0.0, 1.0, 0.0), (0.6882, -0.5, 0.5257), (-0.2629, -0.809, 0.5257), (-0.8506, 0.0, 0.5257), (-0.3388, 0.6871, 0.4434), (0.9004, 0.2058, 0.4279), (0.3936, -0.275, 0.8214), (-0.4253, -0.309, 0.8507), (0.3995, 0.8231, 0.3563)], [], [(10, 6, 7), (10, 7, 0), (1, 11, 4), (2, 12, 26), (8, 13, 14), (0, 15, 17), (1, 4, 18), (14, 19, 24), (3, 20, 25), (4, 21, 5), (24, 26, 5), (24, 23, 26), (26, 22, 5), (22, 4, 5), (5, 21, 25), (21, 3, 25), (25, 24, 5), (25, 20, 24), (20, 14, 24), (19, 23, 24), (2, 26, 23), (18, 22, 26), (18, 4, 22), (17, 21, 4), (17, 15, 21), (15, 3, 21), (16, 20, 3), (16, 14, 20), (14, 13, 19), (13, 23, 19), (26, 12, 18), (12, 1, 18), (4, 11, 17), (11, 0, 17), (15, 16, 3), (15, 0, 16), (0, 7, 16), (16, 7, 14), (7, 8, 14), (13, 2, 23), (13, 8, 2), (9, 12, 2), (9, 10, 12), (10, 1, 12), (10, 11, 1), (10, 0, 11), (8, 9, 2), (8, 6, 9), (6, 10, 9), (6, 8, 7)])
me_icosphere_007.materials.append(mat_material_009)
me_icosphere_007.use_remesh_preserve_volume = False
me_icosphere_007.use_remesh_preserve_attributes = False
me_icosphere_007.use_mirror_vertex_groups = False
me_icosphere_007.update()
me_icosphere_008 = bpy.data.meshes.new('Icosphere.008')
me_icosphere_008.from_pydata([(-0.7898, -0.451, -0.465), (-0.2764, 0.8506, -0.4472), (0.9246, 0.3757, -0.06341), (-0.7236, -0.5257, 0.4472), (-0.6651, 0.6523, 0.2574), (-0.2908, -0.02067, 0.8529), (0.4253, -0.309, -0.8507), (-0.128, -0.5104, -0.8514), (0.7921, -0.4376, -0.4804), (0.5845, 0.2853, -0.7226), (-0.01684, 0.3814, -0.8285), (-0.6883, 0.4991, -0.521), (0.2629, 0.809, -0.5257), (0.9511, -0.309, 0.0), (0.4015, -0.8532, 0.3735), (-0.9511, -0.309, 0.0), (-0.4456, -0.8215, 0.08469), (-0.9511, 0.309, 0.0), (0.0, 1.0, 0.0), (0.6882, -0.5, 0.5257), (-0.2629, -0.809, 0.5257), (-0.8506, 0.0, 0.5257), (-0.3388, 0.6871, 0.4434), (0.9004, 0.2058, 0.4279), (0.3936, -0.275, 0.8214), (-0.4253, -0.309, 0.8507), (0.3995, 0.8231, 0.3563)], [], [(10, 6, 7), (10, 7, 0), (1, 11, 4), (2, 12, 26), (8, 13, 14), (0, 15, 17), (1, 4, 18), (14, 19, 24), (3, 20, 25), (4, 21, 5), (24, 26, 5), (24, 23, 26), (26, 22, 5), (22, 4, 5), (5, 21, 25), (21, 3, 25), (25, 24, 5), (25, 20, 24), (20, 14, 24), (19, 23, 24), (2, 26, 23), (18, 22, 26), (18, 4, 22), (17, 21, 4), (17, 15, 21), (15, 3, 21), (16, 20, 3), (16, 14, 20), (14, 13, 19), (13, 23, 19), (26, 12, 18), (12, 1, 18), (4, 11, 17), (11, 0, 17), (15, 16, 3), (15, 0, 16), (0, 7, 16), (16, 7, 14), (7, 8, 14), (13, 2, 23), (13, 8, 2), (9, 12, 2), (9, 10, 12), (10, 1, 12), (10, 11, 1), (10, 0, 11), (8, 9, 2), (8, 6, 9), (6, 10, 9), (6, 8, 7)])
me_icosphere_008.materials.append(mat_material_007)
me_icosphere_008.materials.append(None)
me_icosphere_008.use_remesh_preserve_volume = False
me_icosphere_008.use_remesh_preserve_attributes = False
me_icosphere_008.use_mirror_vertex_groups = False
me_icosphere_008.update()
me_icosphere_009 = bpy.data.meshes.new('Icosphere.009')
me_icosphere_009.from_pydata([(-0.7898, -0.451, -0.465), (-0.2764, 0.8506, -0.4472), (0.9246, 0.3757, -0.06341), (-0.7236, -0.5257, 0.4472), (-0.6651, 0.6523, 0.2574), (-0.2908, -0.02067, 0.8529), (0.4253, -0.309, -0.8507), (-0.128, -0.5104, -0.8514), (0.7921, -0.4376, -0.4804), (0.5845, 0.2853, -0.7226), (-0.01684, 0.3814, -0.8285), (-0.6883, 0.4991, -0.521), (0.2629, 0.809, -0.5257), (0.9511, -0.309, 0.0), (0.4015, -0.8532, 0.3735), (-0.9511, -0.309, 0.0), (-0.4456, -0.8215, 0.08469), (-0.9511, 0.309, 0.0), (0.0, 1.0, 0.0), (0.6882, -0.5, 0.5257), (-0.2629, -0.809, 0.5257), (-0.8506, 0.0, 0.5257), (-0.3388, 0.6871, 0.4434), (0.9004, 0.2058, 0.4279), (0.3936, -0.275, 0.8214), (-0.4253, -0.309, 0.8507), (0.3995, 0.8231, 0.3563)], [], [(10, 6, 7), (10, 7, 0), (1, 11, 4), (2, 12, 26), (8, 13, 14), (0, 15, 17), (1, 4, 18), (14, 19, 24), (3, 20, 25), (4, 21, 5), (24, 26, 5), (24, 23, 26), (26, 22, 5), (22, 4, 5), (5, 21, 25), (21, 3, 25), (25, 24, 5), (25, 20, 24), (20, 14, 24), (19, 23, 24), (2, 26, 23), (18, 22, 26), (18, 4, 22), (17, 21, 4), (17, 15, 21), (15, 3, 21), (16, 20, 3), (16, 14, 20), (14, 13, 19), (13, 23, 19), (26, 12, 18), (12, 1, 18), (4, 11, 17), (11, 0, 17), (15, 16, 3), (15, 0, 16), (0, 7, 16), (16, 7, 14), (7, 8, 14), (13, 2, 23), (13, 8, 2), (9, 12, 2), (9, 10, 12), (10, 1, 12), (10, 11, 1), (10, 0, 11), (8, 9, 2), (8, 6, 9), (6, 10, 9), (6, 8, 7)])
me_icosphere_009.materials.append(mat_material_006)
me_icosphere_009.use_remesh_preserve_volume = False
me_icosphere_009.use_remesh_preserve_attributes = False
me_icosphere_009.use_mirror_vertex_groups = False
me_icosphere_009.update()
me_icosphere_010 = bpy.data.meshes.new('Icosphere.010')
me_icosphere_010.from_pydata([(-0.7898, -0.451, -0.465), (-0.2764, 0.8506, -0.4472), (0.9246, 0.3757, -0.06341), (-0.7236, -0.5257, 0.4472), (-0.6651, 0.6523, 0.2574), (-0.2908, -0.02067, 0.8529), (0.4253, -0.309, -0.8507), (-0.128, -0.5104, -0.8514), (0.7921, -0.4376, -0.4804), (0.5845, 0.2853, -0.7226), (-0.01684, 0.3814, -0.8285), (-0.6883, 0.4991, -0.521), (0.2629, 0.809, -0.5257), (0.9511, -0.309, 0.0), (0.4015, -0.8532, 0.3735), (-0.9511, -0.309, 0.0), (-0.4456, -0.8215, 0.08469), (-0.9511, 0.309, 0.0), (0.0, 1.0, 0.0), (0.6882, -0.5, 0.5257), (-0.2629, -0.809, 0.5257), (-0.8506, 0.0, 0.5257), (-0.3388, 0.6871, 0.4434), (0.9004, 0.2058, 0.4279), (0.3936, -0.275, 0.8214), (-0.4253, -0.309, 0.8507), (0.3995, 0.8231, 0.3563)], [], [(10, 6, 7), (10, 7, 0), (1, 11, 4), (2, 12, 26), (8, 13, 14), (0, 15, 17), (1, 4, 18), (14, 19, 24), (3, 20, 25), (4, 21, 5), (24, 26, 5), (24, 23, 26), (26, 22, 5), (22, 4, 5), (5, 21, 25), (21, 3, 25), (25, 24, 5), (25, 20, 24), (20, 14, 24), (19, 23, 24), (2, 26, 23), (18, 22, 26), (18, 4, 22), (17, 21, 4), (17, 15, 21), (15, 3, 21), (16, 20, 3), (16, 14, 20), (14, 13, 19), (13, 23, 19), (26, 12, 18), (12, 1, 18), (4, 11, 17), (11, 0, 17), (15, 16, 3), (15, 0, 16), (0, 7, 16), (16, 7, 14), (7, 8, 14), (13, 2, 23), (13, 8, 2), (9, 12, 2), (9, 10, 12), (10, 1, 12), (10, 11, 1), (10, 0, 11), (8, 9, 2), (8, 6, 9), (6, 10, 9), (6, 8, 7)])
me_icosphere_010.materials.append(mat_material_005)
me_icosphere_010.use_remesh_preserve_volume = False
me_icosphere_010.use_remesh_preserve_attributes = False
me_icosphere_010.use_mirror_vertex_groups = False
me_icosphere_010.update()
me_icosphere_011 = bpy.data.meshes.new('Icosphere.011')
me_icosphere_011.from_pydata([(-0.7898, -0.451, -0.465), (-0.2764, 0.8506, -0.4472), (0.9246, 0.3757, -0.06341), (-0.7236, -0.5257, 0.4472), (-0.6651, 0.6523, 0.2574), (-0.2908, -0.02067, 0.8529), (0.4253, -0.309, -0.8507), (-0.128, -0.5104, -0.8514), (0.7921, -0.4376, -0.4804), (0.5845, 0.2853, -0.7226), (-0.01684, 0.3814, -0.8285), (-0.6883, 0.4991, -0.521), (0.2629, 0.809, -0.5257), (0.9511, -0.309, 0.0), (0.4015, -0.8532, 0.3735), (-0.9511, -0.309, 0.0), (-0.4456, -0.8215, 0.08469), (-0.9511, 0.309, 0.0), (0.0, 1.0, 0.0), (0.6882, -0.5, 0.5257), (-0.2629, -0.809, 0.5257), (-0.8506, 0.0, 0.5257), (-0.3388, 0.6871, 0.4434), (0.9004, 0.2058, 0.4279), (0.3936, -0.275, 0.8214), (-0.4253, -0.309, 0.8507), (0.3995, 0.8231, 0.3563)], [], [(10, 6, 7), (10, 7, 0), (1, 11, 4), (2, 12, 26), (8, 13, 14), (0, 15, 17), (1, 4, 18), (14, 19, 24), (3, 20, 25), (4, 21, 5), (24, 26, 5), (24, 23, 26), (26, 22, 5), (22, 4, 5), (5, 21, 25), (21, 3, 25), (25, 24, 5), (25, 20, 24), (20, 14, 24), (19, 23, 24), (2, 26, 23), (18, 22, 26), (18, 4, 22), (17, 21, 4), (17, 15, 21), (15, 3, 21), (16, 20, 3), (16, 14, 20), (14, 13, 19), (13, 23, 19), (26, 12, 18), (12, 1, 18), (4, 11, 17), (11, 0, 17), (15, 16, 3), (15, 0, 16), (0, 7, 16), (16, 7, 14), (7, 8, 14), (13, 2, 23), (13, 8, 2), (9, 12, 2), (9, 10, 12), (10, 1, 12), (10, 11, 1), (10, 0, 11), (8, 9, 2), (8, 6, 9), (6, 10, 9), (6, 8, 7)])
me_icosphere_011.materials.append(mat_material_004)
me_icosphere_011.use_remesh_preserve_volume = False
me_icosphere_011.use_remesh_preserve_attributes = False
me_icosphere_011.use_mirror_vertex_groups = False
me_icosphere_011.update()
me_icosphere_012 = bpy.data.meshes.new('Icosphere.012')
me_icosphere_012.from_pydata([(-0.7898, -0.451, -0.465), (-0.2764, 0.8506, -0.4472), (0.9246, 0.3757, -0.06341), (-0.7236, -0.5257, 0.4472), (-0.6651, 0.6523, 0.2574), (-0.2908, -0.02067, 0.8529), (0.4253, -0.309, -0.8507), (-0.128, -0.5104, -0.8514), (0.7921, -0.4376, -0.4804), (0.5845, 0.2853, -0.7226), (-0.01684, 0.3814, -0.8285), (-0.6883, 0.4991, -0.521), (0.2629, 0.809, -0.5257), (0.9511, -0.309, 0.0), (0.4015, -0.8532, 0.3735), (-0.9511, -0.309, 0.0), (-0.4456, -0.8215, 0.08469), (-0.9511, 0.309, 0.0), (0.0, 1.0, 0.0), (0.6882, -0.5, 0.5257), (-0.2629, -0.809, 0.5257), (-0.8506, 0.0, 0.5257), (-0.3388, 0.6871, 0.4434), (0.9004, 0.2058, 0.4279), (0.3936, -0.275, 0.8214), (-0.4253, -0.309, 0.8507), (0.3995, 0.8231, 0.3563)], [], [(10, 6, 7), (10, 7, 0), (1, 11, 4), (2, 12, 26), (8, 13, 14), (0, 15, 17), (1, 4, 18), (14, 19, 24), (3, 20, 25), (4, 21, 5), (24, 26, 5), (24, 23, 26), (26, 22, 5), (22, 4, 5), (5, 21, 25), (21, 3, 25), (25, 24, 5), (25, 20, 24), (20, 14, 24), (19, 23, 24), (2, 26, 23), (18, 22, 26), (18, 4, 22), (17, 21, 4), (17, 15, 21), (15, 3, 21), (16, 20, 3), (16, 14, 20), (14, 13, 19), (13, 23, 19), (26, 12, 18), (12, 1, 18), (4, 11, 17), (11, 0, 17), (15, 16, 3), (15, 0, 16), (0, 7, 16), (16, 7, 14), (7, 8, 14), (13, 2, 23), (13, 8, 2), (9, 12, 2), (9, 10, 12), (10, 1, 12), (10, 11, 1), (10, 0, 11), (8, 9, 2), (8, 6, 9), (6, 10, 9), (6, 8, 7)])
me_icosphere_012.materials.append(mat_material_003)
me_icosphere_012.use_remesh_preserve_volume = False
me_icosphere_012.use_remesh_preserve_attributes = False
me_icosphere_012.use_mirror_vertex_groups = False
me_icosphere_012.update()
me_icosphere_013 = bpy.data.meshes.new('Icosphere.013')
me_icosphere_013.from_pydata([(-0.7898, -0.451, -0.465), (-0.2764, 0.8506, -0.4472), (0.9246, 0.3757, -0.06341), (-0.7236, -0.5257, 0.4472), (-0.6651, 0.6523, 0.2574), (-0.2908, -0.02067, 0.8529), (0.4253, -0.309, -0.8507), (-0.128, -0.5104, -0.8514), (0.7921, -0.4376, -0.4804), (0.5845, 0.2853, -0.7226), (-0.01684, 0.3814, -0.8285), (-0.6883, 0.4991, -0.521), (0.2629, 0.809, -0.5257), (0.9511, -0.309, 0.0), (0.4015, -0.8532, 0.3735), (-0.9511, -0.309, 0.0), (-0.4456, -0.8215, 0.08469), (-0.9511, 0.309, 0.0), (0.0, 1.0, 0.0), (0.6882, -0.5, 0.5257), (-0.2629, -0.809, 0.5257), (-0.8506, 0.0, 0.5257), (-0.3388, 0.6871, 0.4434), (0.9004, 0.2058, 0.4279), (0.3936, -0.275, 0.8214), (-0.4253, -0.309, 0.8507), (0.3995, 0.8231, 0.3563)], [], [(10, 6, 7), (10, 7, 0), (1, 11, 4), (2, 12, 26), (8, 13, 14), (0, 15, 17), (1, 4, 18), (14, 19, 24), (3, 20, 25), (4, 21, 5), (24, 26, 5), (24, 23, 26), (26, 22, 5), (22, 4, 5), (5, 21, 25), (21, 3, 25), (25, 24, 5), (25, 20, 24), (20, 14, 24), (19, 23, 24), (2, 26, 23), (18, 22, 26), (18, 4, 22), (17, 21, 4), (17, 15, 21), (15, 3, 21), (16, 20, 3), (16, 14, 20), (14, 13, 19), (13, 23, 19), (26, 12, 18), (12, 1, 18), (4, 11, 17), (11, 0, 17), (15, 16, 3), (15, 0, 16), (0, 7, 16), (16, 7, 14), (7, 8, 14), (13, 2, 23), (13, 8, 2), (9, 12, 2), (9, 10, 12), (10, 1, 12), (10, 11, 1), (10, 0, 11), (8, 9, 2), (8, 6, 9), (6, 10, 9), (6, 8, 7)])
me_icosphere_013.materials.append(mat_material_001)
me_icosphere_013.use_remesh_preserve_volume = False
me_icosphere_013.use_remesh_preserve_attributes = False
me_icosphere_013.use_mirror_vertex_groups = False
me_icosphere_013.update()
me_icosphere_014 = bpy.data.meshes.new('Icosphere.014')
me_icosphere_014.from_pydata([(-0.7898, -0.451, -0.465), (-0.2764, 0.8506, -0.4472), (0.9246, 0.3757, -0.06341), (-0.7236, -0.5257, 0.4472), (-0.6651, 0.6523, 0.2574), (-0.2908, -0.02067, 0.8529), (0.4253, -0.309, -0.8507), (-0.128, -0.5104, -0.8514), (0.7921, -0.4376, -0.4804), (0.5845, 0.2853, -0.7226), (-0.01684, 0.3814, -0.8285), (-0.6883, 0.4991, -0.521), (0.2629, 0.809, -0.5257), (0.9511, -0.309, 0.0), (0.4015, -0.8532, 0.3735), (-0.9511, -0.309, 0.0), (-0.4456, -0.8215, 0.08469), (-0.9511, 0.309, 0.0), (0.0, 1.0, 0.0), (0.6882, -0.5, 0.5257), (-0.2629, -0.809, 0.5257), (-0.8506, 0.0, 0.5257), (-0.3388, 0.6871, 0.4434), (0.9004, 0.2058, 0.4279), (0.3936, -0.275, 0.8214), (-0.4253, -0.309, 0.8507), (0.3995, 0.8231, 0.3563)], [], [(10, 6, 7), (10, 7, 0), (1, 11, 4), (2, 12, 26), (8, 13, 14), (0, 15, 17), (1, 4, 18), (14, 19, 24), (3, 20, 25), (4, 21, 5), (24, 26, 5), (24, 23, 26), (26, 22, 5), (22, 4, 5), (5, 21, 25), (21, 3, 25), (25, 24, 5), (25, 20, 24), (20, 14, 24), (19, 23, 24), (2, 26, 23), (18, 22, 26), (18, 4, 22), (17, 21, 4), (17, 15, 21), (15, 3, 21), (16, 20, 3), (16, 14, 20), (14, 13, 19), (13, 23, 19), (26, 12, 18), (12, 1, 18), (4, 11, 17), (11, 0, 17), (15, 16, 3), (15, 0, 16), (0, 7, 16), (16, 7, 14), (7, 8, 14), (13, 2, 23), (13, 8, 2), (9, 12, 2), (9, 10, 12), (10, 1, 12), (10, 11, 1), (10, 0, 11), (8, 9, 2), (8, 6, 9), (6, 10, 9), (6, 8, 7)])
me_icosphere_014.materials.append(mat_material_002)
me_icosphere_014.use_remesh_preserve_volume = False
me_icosphere_014.use_remesh_preserve_attributes = False
me_icosphere_014.use_mirror_vertex_groups = False
me_icosphere_014.update()

# ---- objects
ob_icosphere_006 = bpy.data.objects.new('Icosphere.006', me_icosphere_006)
ob_icosphere = bpy.data.objects.new('Icosphere', me_icosphere)
ob_cube = bpy.data.objects.new('Cube', me_cube)
ob_lamp = bpy.data.objects.new('Lamp', light_lamp)
ob_camera = bpy.data.objects.new('Camera', cam_camera)
ob_icosphere_001 = bpy.data.objects.new('Icosphere.001', me_icosphere_001)
ob_icosphere_002 = bpy.data.objects.new('Icosphere.002', me_icosphere_002)
ob_icosphere_003 = bpy.data.objects.new('Icosphere.003', me_icosphere_003)
ob_icosphere_004 = bpy.data.objects.new('Icosphere.004', me_icosphere_004)
ob_icosphere_005 = bpy.data.objects.new('Icosphere.005', me_icosphere_005)
ob_icosphere_007 = bpy.data.objects.new('Icosphere.007', me_icosphere_007)
ob_icosphere_008 = bpy.data.objects.new('Icosphere.008', me_icosphere_008)
ob_icosphere_009 = bpy.data.objects.new('Icosphere.009', me_icosphere_009)
ob_icosphere_010 = bpy.data.objects.new('Icosphere.010', me_icosphere_010)
ob_icosphere_011 = bpy.data.objects.new('Icosphere.011', me_icosphere_011)
ob_icosphere_012 = bpy.data.objects.new('Icosphere.012', me_icosphere_012)
ob_icosphere_013 = bpy.data.objects.new('Icosphere.013', me_icosphere_013)
ob_icosphere_014 = bpy.data.objects.new('Icosphere.014', me_icosphere_014)

# ---- transforms, parenting, visibility, modifiers, constraints
ob_icosphere_006.location = (0.7101, 1.939, 3.393)
ob_icosphere_006.lineart.crease_threshold = 0.0
ob_icosphere.location = (-0.7827, 1.476, 3.894)
ob_icosphere.lineart.crease_threshold = 0.0
ob_cube.location = (0.0, 0.0, 0.0)
ob_cube.lock_rotations_4d = False
ob_cube.empty_display_type = 'ARROWS'
ob_cube.lineart.crease_threshold = 0.0
ob_lamp.location = (5.097, -2.697, 10.38)
ob_lamp.rotation_euler = (0.6503, 0.05522, 1.866)
ob_lamp.lock_rotations_4d = False
ob_lamp.empty_display_type = 'ARROWS'
ob_lamp.color = (0.0, 0.0, 0.0, 0.0)
ob_lamp.lineart.crease_threshold = 0.0
ob_camera.location = (7.481, -6.508, 5.344)
ob_camera.rotation_euler = (1.109, 0.0, 0.8149)
ob_camera.lock_rotations_4d = False
ob_camera.empty_display_type = 'ARROWS'
ob_camera.color = (0.0, 0.0, 0.0, 0.0)
ob_camera.display_type = 'WIRE'
ob_camera.lineart.crease_threshold = 0.0
ob_icosphere_001.location = (-0.7827, 0.3242, 4.55)
ob_icosphere_001.rotation_euler = (3.979, -0.6078, -1.448)
ob_icosphere_001.lineart.crease_threshold = 0.0
ob_icosphere_002.location = (-0.09499, 0.3242, 4.55)
ob_icosphere_002.rotation_euler = (2.27, -0.3345, -1.712)
ob_icosphere_002.lineart.crease_threshold = 0.0
ob_icosphere_003.location = (-1.881, 0.559, 3.598)
ob_icosphere_003.rotation_euler = (3.354, -0.3634, -2.092)
ob_icosphere_003.lineart.crease_threshold = 0.0
ob_icosphere_004.location = (-0.8557, 0.1712, 3.565)
ob_icosphere_004.rotation_euler = (6.765, 0.3318, -0.7689)
ob_icosphere_004.lineart.crease_threshold = 0.0
ob_icosphere_005.location = (-0.964, -0.4268, 3.756)
ob_icosphere_005.rotation_euler = (5.017, 0.164, -0.4401)
ob_icosphere_005.lineart.crease_threshold = 0.0
ob_icosphere_007.location = (0.7101, 0.7265, 3.68)
ob_icosphere_007.rotation_euler = (0.8696, -0.4659, 0.275)
ob_icosphere_007.lineart.crease_threshold = 0.0
ob_icosphere_008.location = (1.386, 1.117, 3.393)
ob_icosphere_008.rotation_euler = (-4.831, 0.9725, 5.217)
ob_icosphere_008.lineart.crease_threshold = 0.0
ob_icosphere_009.location = (2.654, 1.311, 3.333)
ob_icosphere_009.rotation_euler = (0.07844, -0.5588, 0.00186)
ob_icosphere_009.lineart.crease_threshold = 0.0
ob_icosphere_010.location = (2.555, 0.07964, 3.495)
ob_icosphere_010.rotation_euler = (0.7163, -1.019, 0.4072)
ob_icosphere_010.lineart.crease_threshold = 0.0
ob_icosphere_011.location = (3.263, 0.4922, 3.637)
ob_icosphere_011.rotation_euler = (-4.171, 0.6271, 5.73)
ob_icosphere_011.lineart.crease_threshold = 0.0
ob_icosphere_012.location = (3.831, 0.6651, 3.068)
ob_icosphere_012.rotation_euler = (0.07844, -0.5588, 0.00186)
ob_icosphere_012.lineart.crease_threshold = 0.0
ob_icosphere_013.location = (3.732, -0.3541, 3.229)
ob_icosphere_013.rotation_euler = (0.848, 0.6356, 0.4464)
ob_icosphere_013.lineart.crease_threshold = 0.0
ob_icosphere_014.location = (4.679, -0.1538, 3.008)
ob_icosphere_014.rotation_euler = (-5.345, 0.8878, 4.899)
ob_icosphere_014.lineart.crease_threshold = 0.0

# ---- collection membership
col_collection_1.objects.link(ob_icosphere_006)
col_collection_1.objects.link(ob_icosphere)
col_collection_1.objects.link(ob_cube)
col_collection_1.objects.link(ob_lamp)
col_collection_1.objects.link(ob_camera)
col_collection_1.objects.link(ob_icosphere_001)
col_collection_1.objects.link(ob_icosphere_002)
col_collection_1.objects.link(ob_icosphere_003)
col_collection_1.objects.link(ob_icosphere_004)
col_collection_1.objects.link(ob_icosphere_005)
col_collection_1.objects.link(ob_icosphere_007)
col_collection_1.objects.link(ob_icosphere_008)
col_collection_1.objects.link(ob_icosphere_009)
col_collection_1.objects.link(ob_icosphere_010)
col_collection_1.objects.link(ob_icosphere_011)
col_collection_1.objects.link(ob_icosphere_012)
col_collection_1.objects.link(ob_icosphere_013)
col_collection_1.objects.link(ob_icosphere_014)

# ---- scene / render settings (as saved in the file)
scene.camera = ob_camera
scene.frame_start = 1; scene.frame_end = 250; scene.frame_set(0)
scene.render.engine = 'BLENDER_EEVEE_NEXT'
scene.render.resolution_percentage = 50
scene.render.dither_intensity = 0.0
scene.cycles.use_denoising = False
scene.cycles.samples = 128
scene.cycles.sampling_pattern = 'TABULATED_SOBOL'
scene.cycles.light_sampling_threshold = 0.0
scene.cycles.use_adaptive_sampling = False
scene.cycles.use_light_tree = False
scene.cycles.blur_glossy = 0.0
scene.cycles.sample_clamp_indirect = 0.0
scene.view_settings.view_transform = 'Standard'
bpy.context.view_layer.update()
